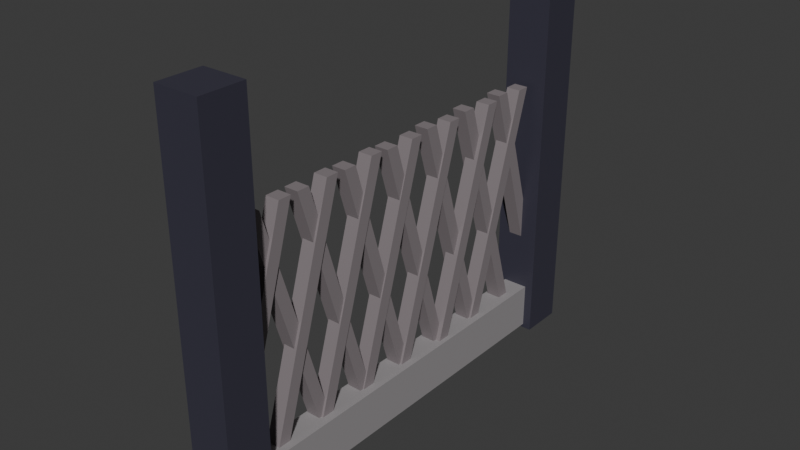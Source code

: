 # Source: FenceMetal.blend  (saved by Blender 4.1.23; exported with 4.5.12 LTS)
import bpy
from mathutils import Matrix  # noqa: F401  (used for matrix-valued properties, if any)

bpy.ops.wm.read_factory_settings(use_empty=True)
scene = bpy.context.scene
scene.name = 'Scene'

# ---- collections
col_collection = bpy.data.collections.new('Collection'); scene.collection.children.link(col_collection)

# ---- materials (node trees are filled in below, after node groups)
mat_material = bpy.data.materials.new('Material')
mat_material.alpha_threshold = 0.0
mat_material.use_transparent_shadow = False
mat_material.roughness = 0.5
mat_material.line_color = (0.0, 0.0, 0.0, 1.0)
mat_material_001 = bpy.data.materials.new('Material.001')
mat_material_001.use_transparent_shadow = False
mat_material_002 = bpy.data.materials.new('Material.002')
mat_material_002.use_transparent_shadow = False

# ---- material node trees
mat_material.use_nodes = True; mat_material.node_tree.nodes.clear()
_N = mat_material.node_tree.nodes; _L = mat_material.node_tree.links
n0 = _N.new('ShaderNodeOutputMaterial'); n0.name = 'Material Output'; n0.location = (300, 300)
n1 = _N.new('ShaderNodeBsdfPrincipled'); n1.name = 'Principled BSDF'; n1.location = (10, 300)
n1.inputs[0].default_value = (0.247, 0.2153, 0.2265, 1.0)
n1.inputs[3].default_value = 1.45
_L.new(n1.outputs[0], n0.inputs[0])
n0.is_active_output = True
mat_material_001.use_nodes = True; mat_material_001.node_tree.nodes.clear()
_N = mat_material_001.node_tree.nodes; _L = mat_material_001.node_tree.links
n0 = _N.new('ShaderNodeBsdfPrincipled'); n0.name = 'Principled BSDF'; n0.location = (10, 300)
n0.inputs[0].default_value = (0.04287, 0.04077, 0.063, 1.0)
n1 = _N.new('ShaderNodeOutputMaterial'); n1.name = 'Material Output'; n1.location = (300, 300)
_L.new(n0.outputs[0], n1.inputs[0])
n1.is_active_output = True
mat_material_002.use_nodes = True; mat_material_002.node_tree.nodes.clear()
_N = mat_material_002.node_tree.nodes; _L = mat_material_002.node_tree.links
n0 = _N.new('ShaderNodeBsdfPrincipled'); n0.name = 'Principled BSDF'; n0.location = (10, 300)
n0.inputs[0].default_value = (0.3225, 0.3048, 0.3126, 1.0)
n1 = _N.new('ShaderNodeOutputMaterial'); n1.name = 'Material Output'; n1.location = (300, 300)
_L.new(n0.outputs[0], n1.inputs[0])
n1.is_active_output = True

# ---- world
world_world = bpy.data.worlds.new('World'); scene.world = world_world
world_world.use_nodes = True; world_world.node_tree.nodes.clear()
_N = world_world.node_tree.nodes; _L = world_world.node_tree.links
n0 = _N.new('ShaderNodeOutputWorld'); n0.name = 'World Output'; n0.location = (300, 300)
n1 = _N.new('ShaderNodeBackground'); n1.name = 'Background'; n1.location = (10, 300)
n1.inputs[0].default_value = (0.05088, 0.05088, 0.05088, 1.0)
_L.new(n1.outputs[0], n0.inputs[0])
n0.is_active_output = True
world_world.color = (0.05088, 0.05088, 0.05088)
world_world.use_sun_shadow = False
world_world.sun_shadow_jitter_overblur = 0.0

# ---- meshes
me_cube = bpy.data.meshes.new('Cube')
me_cube.from_pydata([(0.5273, 8.288, 19.1), (0.5273, 2.219, -1.0), (0.5273, 7.314, 19.1), (0.5273, 1.246, -1.0), (-0.5273, 8.288, 19.1), (-0.5273, 2.219, -1.0), (-0.5273, 7.314, 19.1), (-0.5273, 1.246, -1.0)], [], [(0, 4, 6, 2), (3, 2, 6, 7), (7, 6, 4, 5), (5, 1, 3, 7), (1, 0, 2, 3), (5, 4, 0, 1)])
_uv = me_cube.uv_layers.new(name='UVMap')
_uv.uv.foreach_set('vector', [0.625, 0.5, 0.875, 0.5, 0.875, 0.75, 0.625, 0.75, 0.375, 0.75, 0.625, 0.75, 0.625, 1.0, 0.375, 1.0, 0.375, 0.0, 0.625, 0.0, 0.625, 0.25, 0.375, 0.25, 0.125, 0.5, 0.375, 0.5, 0.375, 0.75, 0.125, 0.75, 0.375, 0.5, 0.625, 0.5, 0.625, 0.75, 0.375, 0.75, 0.375, 0.25, 0.625, 0.25, 0.625, 0.5, 0.375, 0.5])
me_cube.materials.append(mat_material)
me_cube.use_mirror_vertex_groups = False
me_cube.update()
me_cube_002 = bpy.data.meshes.new('Cube.002')
me_cube_002.from_pydata([(0.5273, 8.288, 19.1), (0.5273, 2.219, -1.0), (0.5273, 7.314, 19.1), (0.5273, 1.246, -1.0), (-0.5273, 8.288, 19.1), (-0.5273, 2.219, -1.0), (-0.5273, 7.314, 19.1), (-0.5273, 1.246, -1.0)], [], [(0, 4, 6, 2), (3, 2, 6, 7), (7, 6, 4, 5), (5, 1, 3, 7), (1, 0, 2, 3), (5, 4, 0, 1)])
_uv = me_cube_002.uv_layers.new(name='UVMap')
_uv.uv.foreach_set('vector', [0.625, 0.5, 0.875, 0.5, 0.875, 0.75, 0.625, 0.75, 0.375, 0.75, 0.625, 0.75, 0.625, 1.0, 0.375, 1.0, 0.375, 0.0, 0.625, 0.0, 0.625, 0.25, 0.375, 0.25, 0.125, 0.5, 0.375, 0.5, 0.375, 0.75, 0.125, 0.75, 0.375, 0.5, 0.625, 0.5, 0.625, 0.75, 0.375, 0.75, 0.375, 0.25, 0.625, 0.25, 0.625, 0.5, 0.375, 0.5])
me_cube_002.materials.append(mat_material)
me_cube_002.use_mirror_vertex_groups = False
me_cube_002.update()
me_cube_003 = bpy.data.meshes.new('Cube.003')
me_cube_003.from_pydata([(0.5273, 8.288, 19.1), (0.5273, 2.219, -1.0), (0.5273, 7.314, 19.1), (0.5273, 1.246, -1.0), (-0.5273, 8.288, 19.1), (-0.5273, 2.219, -1.0), (-0.5273, 7.314, 19.1), (-0.5273, 1.246, -1.0)], [], [(0, 4, 6, 2), (3, 2, 6, 7), (7, 6, 4, 5), (5, 1, 3, 7), (1, 0, 2, 3), (5, 4, 0, 1)])
_uv = me_cube_003.uv_layers.new(name='UVMap')
_uv.uv.foreach_set('vector', [0.625, 0.5, 0.875, 0.5, 0.875, 0.75, 0.625, 0.75, 0.375, 0.75, 0.625, 0.75, 0.625, 1.0, 0.375, 1.0, 0.375, 0.0, 0.625, 0.0, 0.625, 0.25, 0.375, 0.25, 0.125, 0.5, 0.375, 0.5, 0.375, 0.75, 0.125, 0.75, 0.375, 0.5, 0.625, 0.5, 0.625, 0.75, 0.375, 0.75, 0.375, 0.25, 0.625, 0.25, 0.625, 0.5, 0.375, 0.5])
me_cube_003.materials.append(mat_material)
me_cube_003.use_mirror_vertex_groups = False
me_cube_003.update()
me_cube_004 = bpy.data.meshes.new('Cube.004')
me_cube_004.from_pydata([(0.5273, 8.288, 19.1), (0.5273, 2.219, -1.0), (0.5273, 7.314, 19.1), (0.5273, 1.246, -1.0), (-0.5273, 8.288, 19.1), (-0.5273, 2.219, -1.0), (-0.5273, 7.314, 19.1), (-0.5273, 1.246, -1.0)], [], [(0, 4, 6, 2), (3, 2, 6, 7), (7, 6, 4, 5), (5, 1, 3, 7), (1, 0, 2, 3), (5, 4, 0, 1)])
_uv = me_cube_004.uv_layers.new(name='UVMap')
_uv.uv.foreach_set('vector', [0.625, 0.5, 0.875, 0.5, 0.875, 0.75, 0.625, 0.75, 0.375, 0.75, 0.625, 0.75, 0.625, 1.0, 0.375, 1.0, 0.375, 0.0, 0.625, 0.0, 0.625, 0.25, 0.375, 0.25, 0.125, 0.5, 0.375, 0.5, 0.375, 0.75, 0.125, 0.75, 0.375, 0.5, 0.625, 0.5, 0.625, 0.75, 0.375, 0.75, 0.375, 0.25, 0.625, 0.25, 0.625, 0.5, 0.375, 0.5])
me_cube_004.materials.append(mat_material)
me_cube_004.use_mirror_vertex_groups = False
me_cube_004.update()
me_cube_005 = bpy.data.meshes.new('Cube.005')
me_cube_005.from_pydata([(0.5273, 8.288, 19.1), (0.5273, 2.219, -1.0), (0.5273, 7.314, 19.1), (0.5273, 1.246, -1.0), (-0.5273, 8.288, 19.1), (-0.5273, 2.219, -1.0), (-0.5273, 7.314, 19.1), (-0.5273, 1.246, -1.0)], [], [(0, 4, 6, 2), (3, 2, 6, 7), (7, 6, 4, 5), (5, 1, 3, 7), (1, 0, 2, 3), (5, 4, 0, 1)])
_uv = me_cube_005.uv_layers.new(name='UVMap')
_uv.uv.foreach_set('vector', [0.625, 0.5, 0.875, 0.5, 0.875, 0.75, 0.625, 0.75, 0.375, 0.75, 0.625, 0.75, 0.625, 1.0, 0.375, 1.0, 0.375, 0.0, 0.625, 0.0, 0.625, 0.25, 0.375, 0.25, 0.125, 0.5, 0.375, 0.5, 0.375, 0.75, 0.125, 0.75, 0.375, 0.5, 0.625, 0.5, 0.625, 0.75, 0.375, 0.75, 0.375, 0.25, 0.625, 0.25, 0.625, 0.5, 0.375, 0.5])
me_cube_005.materials.append(mat_material)
me_cube_005.use_mirror_vertex_groups = False
me_cube_005.update()
me_cube_006 = bpy.data.meshes.new('Cube.006')
me_cube_006.from_pydata([(0.5273, 8.288, 19.1), (0.5273, 2.219, -1.0), (0.5273, 7.314, 19.1), (0.5273, 1.246, -1.0), (-0.5273, 8.288, 19.1), (-0.5273, 2.219, -1.0), (-0.5273, 7.314, 19.1), (-0.5273, 1.246, -1.0)], [], [(0, 4, 6, 2), (3, 2, 6, 7), (7, 6, 4, 5), (5, 1, 3, 7), (1, 0, 2, 3), (5, 4, 0, 1)])
_uv = me_cube_006.uv_layers.new(name='UVMap')
_uv.uv.foreach_set('vector', [0.625, 0.5, 0.875, 0.5, 0.875, 0.75, 0.625, 0.75, 0.375, 0.75, 0.625, 0.75, 0.625, 1.0, 0.375, 1.0, 0.375, 0.0, 0.625, 0.0, 0.625, 0.25, 0.375, 0.25, 0.125, 0.5, 0.375, 0.5, 0.375, 0.75, 0.125, 0.75, 0.375, 0.5, 0.625, 0.5, 0.625, 0.75, 0.375, 0.75, 0.375, 0.25, 0.625, 0.25, 0.625, 0.5, 0.375, 0.5])
me_cube_006.materials.append(mat_material)
me_cube_006.use_mirror_vertex_groups = False
me_cube_006.update()
me_cube_007 = bpy.data.meshes.new('Cube.007')
me_cube_007.from_pydata([(0.5273, 8.288, 19.1), (0.5273, 2.219, -1.0), (0.5273, 7.314, 19.1), (0.5273, 1.246, -1.0), (-0.5273, 8.288, 19.1), (-0.5273, 2.219, -1.0), (-0.5273, 7.314, 19.1), (-0.5273, 1.246, -1.0)], [], [(0, 4, 6, 2), (3, 2, 6, 7), (7, 6, 4, 5), (5, 1, 3, 7), (1, 0, 2, 3), (5, 4, 0, 1)])
_uv = me_cube_007.uv_layers.new(name='UVMap')
_uv.uv.foreach_set('vector', [0.625, 0.5, 0.875, 0.5, 0.875, 0.75, 0.625, 0.75, 0.375, 0.75, 0.625, 0.75, 0.625, 1.0, 0.375, 1.0, 0.375, 0.0, 0.625, 0.0, 0.625, 0.25, 0.375, 0.25, 0.125, 0.5, 0.375, 0.5, 0.375, 0.75, 0.125, 0.75, 0.375, 0.5, 0.625, 0.5, 0.625, 0.75, 0.375, 0.75, 0.375, 0.25, 0.625, 0.25, 0.625, 0.5, 0.375, 0.5])
me_cube_007.materials.append(mat_material)
me_cube_007.use_mirror_vertex_groups = False
me_cube_007.update()
me_cube_008 = bpy.data.meshes.new('Cube.008')
me_cube_008.from_pydata([(0.5273, 8.288, 19.1), (0.5273, 2.219, -1.0), (0.5273, 7.314, 19.1), (0.5273, 1.246, -1.0), (-0.5273, 8.288, 19.1), (-0.5273, 2.219, -1.0), (-0.5273, 7.314, 19.1), (-0.5273, 1.246, -1.0), (0.5374, 12.27, 19.13), (0.5374, 6.197, -0.9712), (0.5374, 11.29, 19.13), (0.5374, 5.224, -0.9712), (-0.5172, 12.27, 19.13), (-0.5172, 6.197, -0.9712), (-0.5172, 11.29, 19.13), (-0.5172, 5.224, -0.9712), (0.5018, 16.33, 19.13), (0.5018, 10.26, -0.9686), (0.5018, 15.35, 19.13), (0.5018, 9.285, -0.9686), (-0.5528, 16.33, 19.13), (-0.5528, 10.26, -0.9686), (-0.5528, 15.35, 19.13), (-0.5528, 9.285, -0.9686), (0.4788, 20.32, 18.97), (0.4788, 14.25, -1.135), (0.4788, 19.34, 18.97), (0.4788, 13.28, -1.135), (-0.5759, 20.32, 18.97), (-0.5759, 14.25, -1.135), (-0.5759, 19.34, 18.97), (-0.5759, 13.28, -1.135), (0.4509, 24.25, 18.94), (0.4509, 18.18, -1.165), (0.4509, 23.27, 18.94), (0.4509, 17.2, -1.165), (-0.6037, 24.25, 18.94), (-0.6037, 18.18, -1.165), (-0.6037, 23.27, 18.94), (-0.6037, 17.2, -1.165), (0.4541, 28.33, 19.01), (0.4541, 22.26, -1.09), (0.4541, 27.36, 19.01), (0.4541, 21.29, -1.09), (-0.6006, 28.33, 19.01), (-0.6006, 22.26, -1.09), (-0.6006, 27.36, 19.01), (-0.6006, 21.29, -1.09), (0.4132, 32.29, 18.9), (0.4132, 26.22, -1.201), (0.4132, 31.32, 18.9), (0.4132, 25.25, -1.201), (-0.6414, 32.29, 18.9), (-0.6414, 26.22, -1.201), (-0.6414, 31.32, 18.9), (-0.6414, 25.25, -1.201)], [], [(0, 4, 6, 2), (3, 2, 6, 7), (7, 6, 4, 5), (5, 1, 3, 7), (1, 0, 2, 3), (5, 4, 0, 1), (8, 12, 14, 10), (11, 10, 14, 15), (15, 14, 12, 13), (13, 9, 11, 15), (9, 8, 10, 11), (13, 12, 8, 9), (16, 20, 22, 18), (19, 18, 22, 23), (23, 22, 20, 21), (21, 17, 19, 23), (17, 16, 18, 19), (21, 20, 16, 17), (24, 28, 30, 26), (27, 26, 30, 31), (31, 30, 28, 29), (29, 25, 27, 31), (25, 24, 26, 27), (29, 28, 24, 25), (32, 36, 38, 34), (35, 34, 38, 39), (39, 38, 36, 37), (37, 33, 35, 39), (33, 32, 34, 35), (37, 36, 32, 33), (40, 44, 46, 42), (43, 42, 46, 47), (47, 46, 44, 45), (45, 41, 43, 47), (41, 40, 42, 43), (45, 44, 40, 41), (48, 52, 54, 50), (51, 50, 54, 55), (55, 54, 52, 53), (53, 49, 51, 55), (49, 48, 50, 51), (53, 52, 48, 49)])
_uv = me_cube_008.uv_layers.new(name='UVMap')
_uv.uv.foreach_set('vector', [0.625, 0.5, 0.875, 0.5, 0.875, 0.75, 0.625, 0.75, 0.375, 0.75, 0.625, 0.75, 0.625, 1.0, 0.375, 1.0, 0.375, 0.0, 0.625, 0.0, 0.625, 0.25, 0.375, 0.25, 0.125, 0.5, 0.375, 0.5, 0.375, 0.75, 0.125, 0.75, 0.375, 0.5, 0.625, 0.5, 0.625, 0.75, 0.375, 0.75, 0.375, 0.25, 0.625, 0.25, 0.625, 0.5, 0.375, 0.5, 0.625, 0.5, 0.875, 0.5, 0.875, 0.75, 0.625, 0.75, 0.375, 0.75, 0.625, 0.75, 0.625, 1.0, 0.375, 1.0, 0.375, 0.0, 0.625, 0.0, 0.625, 0.25, 0.375, 0.25, 0.125, 0.5, 0.375, 0.5, 0.375, 0.75, 0.125, 0.75, 0.375, 0.5, 0.625, 0.5, 0.625, 0.75, 0.375, 0.75, 0.375, 0.25, 0.625, 0.25, 0.625, 0.5, 0.375, 0.5, 0.625, 0.5, 0.875, 0.5, 0.875, 0.75, 0.625, 0.75, 0.375, 0.75, 0.625, 0.75, 0.625, 1.0, 0.375, 1.0, 0.375, 0.0, 0.625, 0.0, 0.625, 0.25, 0.375, 0.25, 0.125, 0.5, 0.375, 0.5, 0.375, 0.75, 0.125, 0.75, 0.375, 0.5, 0.625, 0.5, 0.625, 0.75, 0.375, 0.75, 0.375, 0.25, 0.625, 0.25, 0.625, 0.5, 0.375, 0.5, 0.625, 0.5, 0.875, 0.5, 0.875, 0.75, 0.625, 0.75, 0.375, 0.75, 0.625, 0.75, 0.625, 1.0, 0.375, 1.0, 0.375, 0.0, 0.625, 0.0, 0.625, 0.25, 0.375, 0.25, 0.125, 0.5, 0.375, 0.5, 0.375, 0.75, 0.125, 0.75, 0.375, 0.5, 0.625, 0.5, 0.625, 0.75, 0.375, 0.75, 0.375, 0.25, 0.625, 0.25, 0.625, 0.5, 0.375, 0.5, 0.625, 0.5, 0.875, 0.5, 0.875, 0.75, 0.625, 0.75, 0.375, 0.75, 0.625, 0.75, 0.625, 1.0, 0.375, 1.0, 0.375, 0.0, 0.625, 0.0, 0.625, 0.25, 0.375, 0.25, 0.125, 0.5, 0.375, 0.5, 0.375, 0.75, 0.125, 0.75, 0.375, 0.5, 0.625, 0.5, 0.625, 0.75, 0.375, 0.75, 0.375, 0.25, 0.625, 0.25, 0.625, 0.5, 0.375, 0.5, 0.625, 0.5, 0.875, 0.5, 0.875, 0.75, 0.625, 0.75, 0.375, 0.75, 0.625, 0.75, 0.625, 1.0, 0.375, 1.0, 0.375, 0.0, 0.625, 0.0, 0.625, 0.25, 0.375, 0.25, 0.125, 0.5, 0.375, 0.5, 0.375, 0.75, 0.125, 0.75, 0.375, 0.5, 0.625, 0.5, 0.625, 0.75, 0.375, 0.75, 0.375, 0.25, 0.625, 0.25, 0.625, 0.5, 0.375, 0.5, 0.625, 0.5, 0.875, 0.5, 0.875, 0.75, 0.625, 0.75, 0.375, 0.75, 0.625, 0.75, 0.625, 1.0, 0.375, 1.0, 0.375, 0.0, 0.625, 0.0, 0.625, 0.25, 0.375, 0.25, 0.125, 0.5, 0.375, 0.5, 0.375, 0.75, 0.125, 0.75, 0.375, 0.5, 0.625, 0.5, 0.625, 0.75, 0.375, 0.75, 0.375, 0.25, 0.625, 0.25, 0.625, 0.5, 0.375, 0.5])
me_cube_008.materials.append(mat_material)
me_cube_008.use_mirror_vertex_groups = False
me_cube_008.update()
me_cube_015 = bpy.data.meshes.new('Cube.015')
me_cube_015.from_pydata([(-1.0, -1.0, -1.0), (-1.0, -1.0, 1.0), (-1.0, 1.0, -1.0), (-1.0, 1.0, 1.0), (1.0, -1.0, -1.0), (1.0, -1.0, 1.0), (1.0, 1.0, -1.0), (1.0, 1.0, 1.0)], [], [(0, 1, 3, 2), (2, 3, 7, 6), (6, 7, 5, 4), (4, 5, 1, 0), (2, 6, 4, 0), (7, 3, 1, 5)])
_uv = me_cube_015.uv_layers.new(name='UVMap')
_uv.uv.foreach_set('vector', [0.375, 0.0, 0.625, 0.0, 0.625, 0.25, 0.375, 0.25, 0.375, 0.25, 0.625, 0.25, 0.625, 0.5, 0.375, 0.5, 0.375, 0.5, 0.625, 0.5, 0.625, 0.75, 0.375, 0.75, 0.375, 0.75, 0.625, 0.75, 0.625, 1.0, 0.375, 1.0, 0.125, 0.5, 0.375, 0.5, 0.375, 0.75, 0.125, 0.75, 0.625, 0.5, 0.875, 0.5, 0.875, 0.75, 0.625, 0.75])
me_cube_015.materials.append(mat_material_001)
me_cube_015.update()
me_cube_016 = bpy.data.meshes.new('Cube.016')
me_cube_016.from_pydata([(-1.0, -1.0, -1.0), (-1.0, -1.0, 1.0), (-1.0, 1.0, -1.0), (-1.0, 1.0, 1.0), (1.0, -1.0, -1.0), (1.0, -1.0, 1.0), (1.0, 1.0, -1.0), (1.0, 1.0, 1.0)], [], [(0, 1, 3, 2), (2, 3, 7, 6), (6, 7, 5, 4), (4, 5, 1, 0), (2, 6, 4, 0), (7, 3, 1, 5)])
_uv = me_cube_016.uv_layers.new(name='UVMap')
_uv.uv.foreach_set('vector', [0.375, 0.0, 0.625, 0.0, 0.625, 0.25, 0.375, 0.25, 0.375, 0.25, 0.625, 0.25, 0.625, 0.5, 0.375, 0.5, 0.375, 0.5, 0.625, 0.5, 0.625, 0.75, 0.375, 0.75, 0.375, 0.75, 0.625, 0.75, 0.625, 1.0, 0.375, 1.0, 0.125, 0.5, 0.375, 0.5, 0.375, 0.75, 0.125, 0.75, 0.625, 0.5, 0.875, 0.5, 0.875, 0.75, 0.625, 0.75])
me_cube_016.materials.append(mat_material_001)
me_cube_016.update()
me_cube_017 = bpy.data.meshes.new('Cube.017')
me_cube_017.from_pydata([(-1.0, -1.0, -1.0), (-1.0, -1.0, 1.0), (-1.0, 1.0, -1.0), (-1.0, 1.0, 1.0), (1.0, -1.0, -1.0), (1.0, -1.0, 1.0), (1.0, 1.0, -1.0), (1.0, 1.0, 1.0)], [], [(0, 1, 3, 2), (2, 3, 7, 6), (6, 7, 5, 4), (4, 5, 1, 0), (2, 6, 4, 0), (7, 3, 1, 5)])
_uv = me_cube_017.uv_layers.new(name='UVMap')
_uv.uv.foreach_set('vector', [0.375, 0.0, 0.625, 0.0, 0.625, 0.25, 0.375, 0.25, 0.375, 0.25, 0.625, 0.25, 0.625, 0.5, 0.375, 0.5, 0.375, 0.5, 0.625, 0.5, 0.625, 0.75, 0.375, 0.75, 0.375, 0.75, 0.625, 0.75, 0.625, 1.0, 0.375, 1.0, 0.125, 0.5, 0.375, 0.5, 0.375, 0.75, 0.125, 0.75, 0.625, 0.5, 0.875, 0.5, 0.875, 0.75, 0.625, 0.75])
me_cube_017.materials.append(mat_material_002)
me_cube_017.update()

# ---- objects
ob_cube = bpy.data.objects.new('Cube', me_cube)
ob_cube_001 = bpy.data.objects.new('Cube.001', me_cube_002)
ob_cube_002 = bpy.data.objects.new('Cube.002', me_cube_003)
ob_cube_003 = bpy.data.objects.new('Cube.003', me_cube_004)
ob_cube_004 = bpy.data.objects.new('Cube.004', me_cube_005)
ob_cube_005 = bpy.data.objects.new('Cube.005', me_cube_006)
ob_cube_006 = bpy.data.objects.new('Cube.006', me_cube_007)
ob_cube_007 = bpy.data.objects.new('Cube.007', me_cube_008)
ob_cube_008 = bpy.data.objects.new('Cube.008', me_cube_015)
ob_cube_009 = bpy.data.objects.new('Cube.009', me_cube_016)
ob_cube_010 = bpy.data.objects.new('Cube.010', me_cube_017)

# ---- transforms, parenting, visibility, modifiers, constraints
ob_cube.location = (0.0, 0.0, 0.0)
ob_cube.lock_rotations_4d = False
ob_cube.empty_display_type = 'ARROWS'
ob_cube.lineart.crease_threshold = 0.0
ob_cube_001.location = (0.01008, 3.978, 0.02883)
ob_cube_001.lock_rotations_4d = False
ob_cube_001.empty_display_type = 'ARROWS'
ob_cube_001.lineart.crease_threshold = 0.0
ob_cube_002.location = (-0.02548, 8.039, 0.0314)
ob_cube_002.lock_rotations_4d = False
ob_cube_002.empty_display_type = 'ARROWS'
ob_cube_002.lineart.crease_threshold = 0.0
ob_cube_003.location = (-0.04855, 12.03, -0.1353)
ob_cube_003.lock_rotations_4d = False
ob_cube_003.empty_display_type = 'ARROWS'
ob_cube_003.lineart.crease_threshold = 0.0
ob_cube_004.location = (0.02004, 15.96, -0.1648)
ob_cube_004.lock_rotations_4d = False
ob_cube_004.empty_display_type = 'ARROWS'
ob_cube_004.lineart.crease_threshold = 0.0
ob_cube_005.location = (0.2244, 20.04, -0.09046)
ob_cube_005.lock_rotations_4d = False
ob_cube_005.empty_display_type = 'ARROWS'
ob_cube_005.lineart.crease_threshold = 0.0
ob_cube_006.location = (0.06015, 24.0, -0.2009)
ob_cube_006.lock_rotations_4d = False
ob_cube_006.empty_display_type = 'ARROWS'
ob_cube_006.lineart.crease_threshold = 0.0
ob_cube_007.location = (-0.07, 37.28, 0.0)
ob_cube_007.scale = (1.0, -1.0, 1.0)
ob_cube_007.lock_rotations_4d = False
ob_cube_007.empty_display_type = 'ARROWS'
ob_cube_007.lineart.crease_threshold = 0.0
ob_cube_008.location = (-0.01506, 2.83, 13.05)
ob_cube_008.scale = (1.658, 1.658, 14.3)
ob_cube_009.location = (0.09332, 34.45, 12.77)
ob_cube_009.scale = (1.658, 1.658, 14.3)
ob_cube_010.location = (0.152, 18.56, 0.4909)
ob_cube_010.scale = (0.9605, 14.39, 1.721)

# ---- collection membership
col_collection.objects.link(ob_cube)
col_collection.objects.link(ob_cube_001)
col_collection.objects.link(ob_cube_002)
col_collection.objects.link(ob_cube_003)
col_collection.objects.link(ob_cube_004)
col_collection.objects.link(ob_cube_005)
col_collection.objects.link(ob_cube_006)
col_collection.objects.link(ob_cube_007)
col_collection.objects.link(ob_cube_008)
col_collection.objects.link(ob_cube_009)
col_collection.objects.link(ob_cube_010)

# ---- scene / render settings (as saved in the file)
scene.frame_start = 1; scene.frame_end = 250; scene.frame_set(1)
scene.render.engine = 'BLENDER_EEVEE_NEXT'
scene.cycles.sampling_pattern = 'TABULATED_SOBOL'
scene.eevee.ray_tracing_options.trace_max_roughness = 0.0
bpy.context.view_layer.update()

# ---- added for rendering (the .blend has no active camera and no usable light): camera, sun
cam_auto = bpy.data.cameras.new('AutoCamera')
cam_auto.lens = 50.0
cam_auto.sensor_width = 36.0
cam_auto.clip_end = 1000.0
ob_auto_camera = bpy.data.objects.new('AutoCamera', cam_auto)
scene.collection.objects.link(ob_auto_camera)
ob_auto_camera.location = (42.0879, -31.8203, 46.5475)
ob_auto_camera.rotation_euler = (1.09748, -7.21219e-08, 0.694738)
scene.camera = ob_auto_camera
light_auto_sun = bpy.data.lights.new('AutoSun', 'SUN')
light_auto_sun.energy = 3.0
light_auto_sun.angle = 0.0523599
ob_auto_sun = bpy.data.objects.new('AutoSun', light_auto_sun)
scene.collection.objects.link(ob_auto_sun)
ob_auto_sun.rotation_euler = (0.872665, 0.174533, 0.523599)
bpy.context.view_layer.update()
